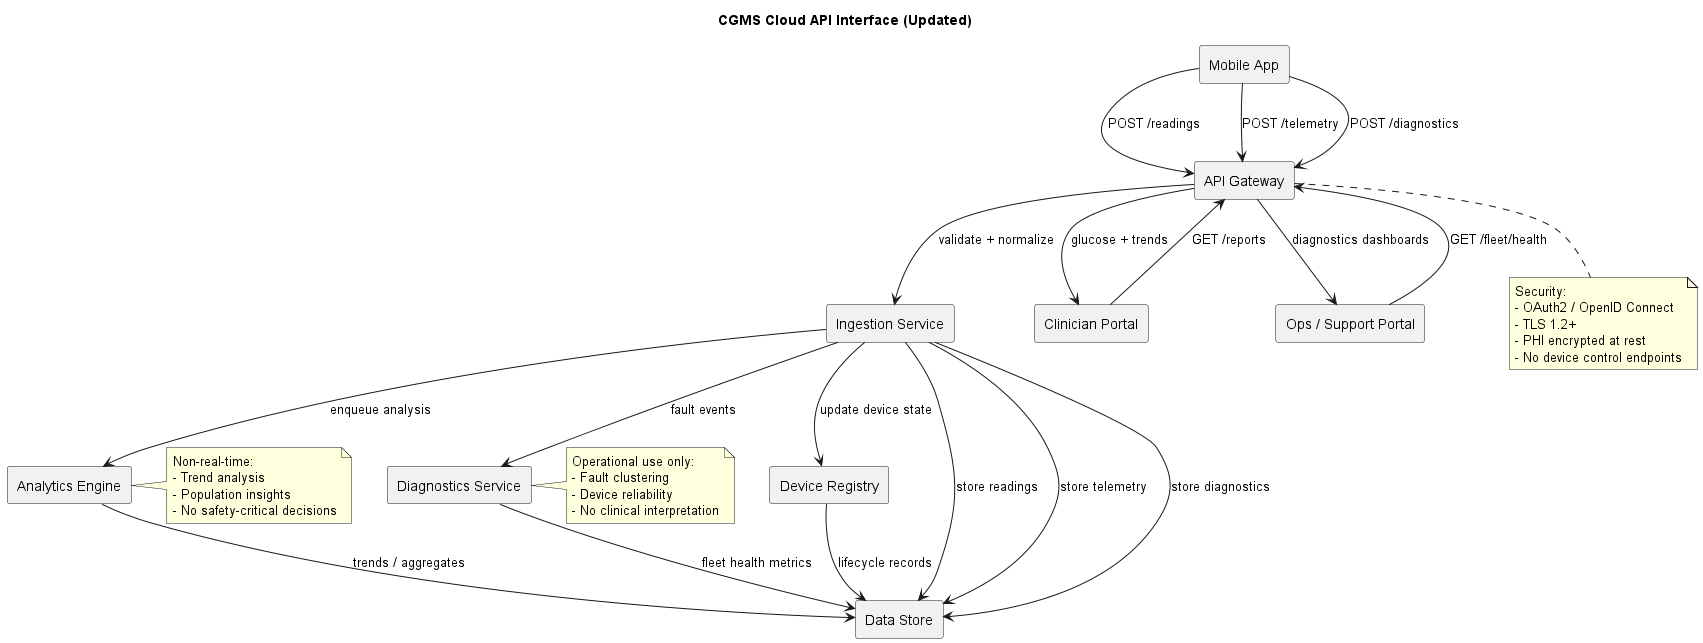

The diagram above was rendered by PlantUML. Its source (embedded in the PNG):
@startuml cgms_cloud_api
skinparam componentStyle rectangle

title CGMS Cloud API Interface (Updated)

component "Mobile App" as App
component "API Gateway" as API
component "Ingestion Service" as Ingest
component "Analytics Engine" as Analytics
component "Diagnostics Service" as Diag
component "Device Registry" as Registry
component "Data Store" as DB
component "Clinician Portal" as Portal
component "Ops / Support Portal" as Ops

' --------------------
' Ingestion Paths
' --------------------
App --> API : POST /readings
App --> API : POST /telemetry
App --> API : POST /diagnostics

API --> Ingest : validate + normalize

' --------------------
' Persistence
' --------------------
Ingest --> DB : store readings
Ingest --> DB : store telemetry
Ingest --> DB : store diagnostics

' --------------------
' Analytics
' --------------------
Ingest --> Analytics : enqueue analysis
Analytics --> DB : trends / aggregates

' --------------------
' Diagnostics & Fleet Health
' --------------------
Ingest --> Diag : fault events
Diag --> DB : fleet health metrics

' --------------------
' Device Lifecycle
' --------------------
Ingest --> Registry : update device state
Registry --> DB : lifecycle records

' --------------------
' Read APIs
' --------------------
Portal --> API : GET /reports
API --> Portal : glucose + trends

Ops --> API : GET /fleet/health
API --> Ops : diagnostics dashboards

note bottom of API
Security:
- OAuth2 / OpenID Connect
- TLS 1.2+
- PHI encrypted at rest
- No device control endpoints
end note

note right of Analytics
Non-real-time:
- Trend analysis
- Population insights
- No safety-critical decisions
end note

note right of Diag
Operational use only:
- Fault clustering
- Device reliability
- No clinical interpretation
end note

@enduml